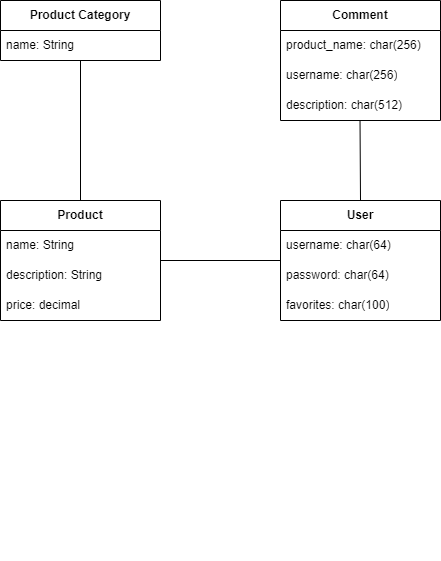

The diagram above was exported from draw.io. Its source (the exported page's mxGraphModel, read from the mxfile embedded in the PNG):
<mxGraphModel dx="867" dy="501" grid="1" gridSize="10" guides="1" tooltips="1" connect="1" arrows="1" fold="1" page="1" pageScale="1" pageWidth="827" pageHeight="1169" math="0" shadow="0">
  <root>
    <mxCell id="0" />
    <mxCell id="1" parent="0" />
    <mxCell id="cnXNqVEbIa56pLUJciTX-35" value="" style="group" parent="1" vertex="1" connectable="0">
      <mxGeometry x="280" width="160" height="440" as="geometry" />
    </mxCell>
    <mxCell id="cnXNqVEbIa56pLUJciTX-16" value="&lt;b&gt;Comment&lt;/b&gt;" style="swimlane;fontStyle=0;childLayout=stackLayout;horizontal=1;startSize=30;horizontalStack=0;resizeParent=1;resizeParentMax=0;resizeLast=0;collapsible=1;marginBottom=0;whiteSpace=wrap;html=1;" parent="cnXNqVEbIa56pLUJciTX-35" vertex="1">
      <mxGeometry width="160" height="120" as="geometry" />
    </mxCell>
    <mxCell id="cnXNqVEbIa56pLUJciTX-17" value="product_name: char(256)" style="text;strokeColor=none;fillColor=none;align=left;verticalAlign=middle;spacingLeft=4;spacingRight=4;overflow=hidden;points=[[0,0.5],[1,0.5]];portConstraint=eastwest;rotatable=0;whiteSpace=wrap;html=1;" parent="cnXNqVEbIa56pLUJciTX-16" vertex="1">
      <mxGeometry y="30" width="160" height="30" as="geometry" />
    </mxCell>
    <mxCell id="cnXNqVEbIa56pLUJciTX-18" value="username: char(256)" style="text;strokeColor=none;fillColor=none;align=left;verticalAlign=middle;spacingLeft=4;spacingRight=4;overflow=hidden;points=[[0,0.5],[1,0.5]];portConstraint=eastwest;rotatable=0;whiteSpace=wrap;html=1;" parent="cnXNqVEbIa56pLUJciTX-16" vertex="1">
      <mxGeometry y="60" width="160" height="30" as="geometry" />
    </mxCell>
    <mxCell id="cnXNqVEbIa56pLUJciTX-19" value="description: char(512)" style="text;strokeColor=none;fillColor=none;align=left;verticalAlign=middle;spacingLeft=4;spacingRight=4;overflow=hidden;points=[[0,0.5],[1,0.5]];portConstraint=eastwest;rotatable=0;whiteSpace=wrap;html=1;" parent="cnXNqVEbIa56pLUJciTX-16" vertex="1">
      <mxGeometry y="90" width="160" height="30" as="geometry" />
    </mxCell>
    <mxCell id="cnXNqVEbIa56pLUJciTX-41" value="" style="group" parent="cnXNqVEbIa56pLUJciTX-35" vertex="1" connectable="0">
      <mxGeometry y="200" width="160" height="240" as="geometry" />
    </mxCell>
    <mxCell id="cnXNqVEbIa56pLUJciTX-10" value="&lt;b&gt;User&lt;/b&gt;" style="swimlane;fontStyle=0;childLayout=stackLayout;horizontal=1;startSize=30;horizontalStack=0;resizeParent=1;resizeParentMax=0;resizeLast=0;collapsible=1;marginBottom=0;whiteSpace=wrap;html=1;" parent="cnXNqVEbIa56pLUJciTX-41" vertex="1">
      <mxGeometry width="160" height="120" as="geometry" />
    </mxCell>
    <mxCell id="cnXNqVEbIa56pLUJciTX-11" value="username: char(64)" style="text;strokeColor=none;fillColor=none;align=left;verticalAlign=middle;spacingLeft=4;spacingRight=4;overflow=hidden;points=[[0,0.5],[1,0.5]];portConstraint=eastwest;rotatable=0;whiteSpace=wrap;html=1;" parent="cnXNqVEbIa56pLUJciTX-10" vertex="1">
      <mxGeometry y="30" width="160" height="30" as="geometry" />
    </mxCell>
    <mxCell id="cnXNqVEbIa56pLUJciTX-12" value="password: char(64)" style="text;strokeColor=none;fillColor=none;align=left;verticalAlign=middle;spacingLeft=4;spacingRight=4;overflow=hidden;points=[[0,0.5],[1,0.5]];portConstraint=eastwest;rotatable=0;whiteSpace=wrap;html=1;" parent="cnXNqVEbIa56pLUJciTX-10" vertex="1">
      <mxGeometry y="60" width="160" height="30" as="geometry" />
    </mxCell>
    <mxCell id="cnXNqVEbIa56pLUJciTX-13" value="favorites: char(100)" style="text;strokeColor=none;fillColor=none;align=left;verticalAlign=middle;spacingLeft=4;spacingRight=4;overflow=hidden;points=[[0,0.5],[1,0.5]];portConstraint=eastwest;rotatable=0;whiteSpace=wrap;html=1;" parent="cnXNqVEbIa56pLUJciTX-10" vertex="1">
      <mxGeometry y="90" width="160" height="30" as="geometry" />
    </mxCell>
    <mxCell id="cnXNqVEbIa56pLUJciTX-60" value="" style="endArrow=none;html=1;rounded=0;exitX=0.5;exitY=0;exitDx=0;exitDy=0;entryX=0.497;entryY=0.994;entryDx=0;entryDy=0;entryPerimeter=0;" parent="cnXNqVEbIa56pLUJciTX-35" source="cnXNqVEbIa56pLUJciTX-10" target="cnXNqVEbIa56pLUJciTX-19" edge="1">
      <mxGeometry width="50" height="50" relative="1" as="geometry">
        <mxPoint x="90" y="340" as="sourcePoint" />
        <mxPoint x="80" y="270" as="targetPoint" />
      </mxGeometry>
    </mxCell>
    <mxCell id="cnXNqVEbIa56pLUJciTX-55" value="" style="group" parent="1" vertex="1" connectable="0">
      <mxGeometry width="160" height="120" as="geometry" />
    </mxCell>
    <mxCell id="cnXNqVEbIa56pLUJciTX-2" value="&lt;b&gt;Product Category&lt;/b&gt;" style="swimlane;fontStyle=0;childLayout=stackLayout;horizontal=1;startSize=30;horizontalStack=0;resizeParent=1;resizeParentMax=0;resizeLast=0;collapsible=1;marginBottom=0;whiteSpace=wrap;html=1;" parent="cnXNqVEbIa56pLUJciTX-55" vertex="1">
      <mxGeometry width="160" height="60" as="geometry" />
    </mxCell>
    <mxCell id="cnXNqVEbIa56pLUJciTX-3" value="name: String" style="text;strokeColor=none;fillColor=none;align=left;verticalAlign=middle;spacingLeft=4;spacingRight=4;overflow=hidden;points=[[0,0.5],[1,0.5]];portConstraint=eastwest;rotatable=0;whiteSpace=wrap;html=1;" parent="cnXNqVEbIa56pLUJciTX-2" vertex="1">
      <mxGeometry y="30" width="160" height="30" as="geometry" />
    </mxCell>
    <mxCell id="cnXNqVEbIa56pLUJciTX-56" value="" style="group" parent="1" vertex="1" connectable="0">
      <mxGeometry y="200" width="160" height="360" as="geometry" />
    </mxCell>
    <mxCell id="cnXNqVEbIa56pLUJciTX-6" value="&lt;b&gt;Product&lt;/b&gt;" style="swimlane;fontStyle=0;childLayout=stackLayout;horizontal=1;startSize=30;horizontalStack=0;resizeParent=1;resizeParentMax=0;resizeLast=0;collapsible=1;marginBottom=0;whiteSpace=wrap;html=1;" parent="cnXNqVEbIa56pLUJciTX-56" vertex="1">
      <mxGeometry width="160" height="120" as="geometry" />
    </mxCell>
    <mxCell id="cnXNqVEbIa56pLUJciTX-7" value="name: String" style="text;strokeColor=none;fillColor=none;align=left;verticalAlign=middle;spacingLeft=4;spacingRight=4;overflow=hidden;points=[[0,0.5],[1,0.5]];portConstraint=eastwest;rotatable=0;whiteSpace=wrap;html=1;" parent="cnXNqVEbIa56pLUJciTX-6" vertex="1">
      <mxGeometry y="30" width="160" height="30" as="geometry" />
    </mxCell>
    <mxCell id="cnXNqVEbIa56pLUJciTX-8" value="description:&amp;nbsp;String" style="text;strokeColor=none;fillColor=none;align=left;verticalAlign=middle;spacingLeft=4;spacingRight=4;overflow=hidden;points=[[0,0.5],[1,0.5]];portConstraint=eastwest;rotatable=0;whiteSpace=wrap;html=1;" parent="cnXNqVEbIa56pLUJciTX-6" vertex="1">
      <mxGeometry y="60" width="160" height="30" as="geometry" />
    </mxCell>
    <mxCell id="cnXNqVEbIa56pLUJciTX-9" value="price: decimal&amp;nbsp;" style="text;strokeColor=none;fillColor=none;align=left;verticalAlign=middle;spacingLeft=4;spacingRight=4;overflow=hidden;points=[[0,0.5],[1,0.5]];portConstraint=eastwest;rotatable=0;whiteSpace=wrap;html=1;" parent="cnXNqVEbIa56pLUJciTX-6" vertex="1">
      <mxGeometry y="90" width="160" height="30" as="geometry" />
    </mxCell>
    <mxCell id="cnXNqVEbIa56pLUJciTX-61" value="" style="endArrow=none;html=1;rounded=0;entryX=0;entryY=0;entryDx=0;entryDy=0;" parent="1" edge="1">
      <mxGeometry width="50" height="50" relative="1" as="geometry">
        <mxPoint x="160" y="260" as="sourcePoint" />
        <mxPoint x="280" y="260" as="targetPoint" />
      </mxGeometry>
    </mxCell>
    <mxCell id="cnXNqVEbIa56pLUJciTX-62" value="" style="endArrow=none;html=1;rounded=0;exitX=0.5;exitY=0;exitDx=0;exitDy=0;" parent="1" source="cnXNqVEbIa56pLUJciTX-6" edge="1">
      <mxGeometry width="50" height="50" relative="1" as="geometry">
        <mxPoint x="300" y="250" as="sourcePoint" />
        <mxPoint x="80" y="60" as="targetPoint" />
      </mxGeometry>
    </mxCell>
  </root>
</mxGraphModel>